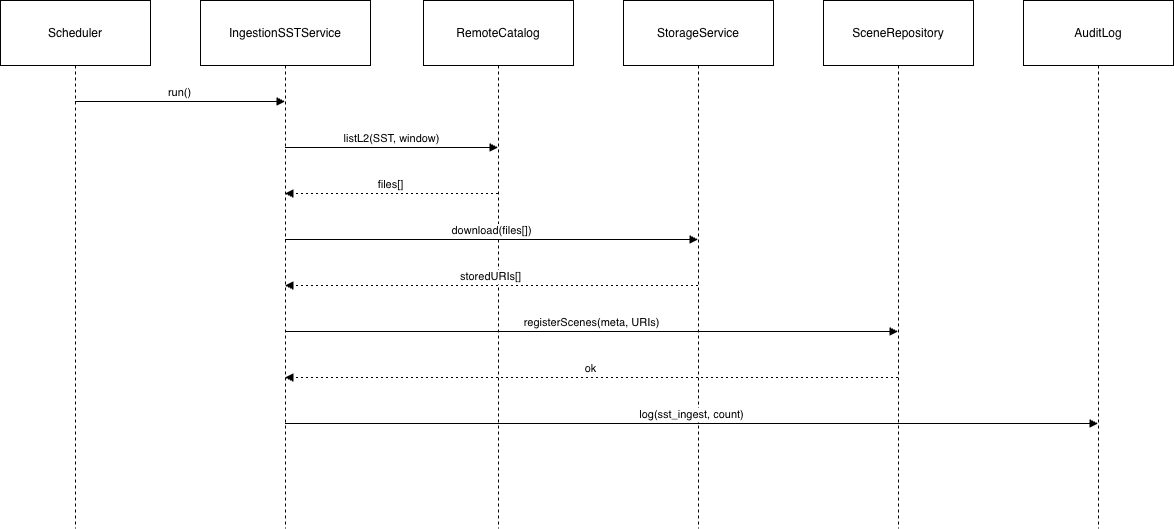

The diagram above was exported from draw.io. Its source (the exported page's mxGraphModel, read from the mxfile embedded in the PNG):
<mxGraphModel dx="1426" dy="1867" grid="1" gridSize="10" guides="1" tooltips="1" connect="1" arrows="1" fold="1" page="1" pageScale="1" pageWidth="850" pageHeight="1100" math="0" shadow="0">
  <root>
    <mxCell id="0" />
    <mxCell id="1" parent="0" />
    <mxCell id="stwHg7iDJDMVgoIG8Lrn-2" value="Scheduler" style="shape=umlLifeline;perimeter=lifelinePerimeter;whiteSpace=wrap;container=1;dropTarget=0;collapsible=0;recursiveResize=0;outlineConnect=0;portConstraint=eastwest;newEdgeStyle={&quot;edgeStyle&quot;:&quot;elbowEdgeStyle&quot;,&quot;elbow&quot;:&quot;vertical&quot;,&quot;curved&quot;:0,&quot;rounded&quot;:0};size=65;" vertex="1" parent="1">
      <mxGeometry x="20" y="20" width="150" height="528" as="geometry" />
    </mxCell>
    <mxCell id="stwHg7iDJDMVgoIG8Lrn-3" value="IngestionSSTService" style="shape=umlLifeline;perimeter=lifelinePerimeter;whiteSpace=wrap;container=1;dropTarget=0;collapsible=0;recursiveResize=0;outlineConnect=0;portConstraint=eastwest;newEdgeStyle={&quot;edgeStyle&quot;:&quot;elbowEdgeStyle&quot;,&quot;elbow&quot;:&quot;vertical&quot;,&quot;curved&quot;:0,&quot;rounded&quot;:0};size=65;" vertex="1" parent="1">
      <mxGeometry x="220" y="20" width="170" height="528" as="geometry" />
    </mxCell>
    <mxCell id="stwHg7iDJDMVgoIG8Lrn-4" value="RemoteCatalog" style="shape=umlLifeline;perimeter=lifelinePerimeter;whiteSpace=wrap;container=1;dropTarget=0;collapsible=0;recursiveResize=0;outlineConnect=0;portConstraint=eastwest;newEdgeStyle={&quot;edgeStyle&quot;:&quot;elbowEdgeStyle&quot;,&quot;elbow&quot;:&quot;vertical&quot;,&quot;curved&quot;:0,&quot;rounded&quot;:0};size=65;" vertex="1" parent="1">
      <mxGeometry x="443" y="20" width="150" height="528" as="geometry" />
    </mxCell>
    <mxCell id="stwHg7iDJDMVgoIG8Lrn-5" value="StorageService" style="shape=umlLifeline;perimeter=lifelinePerimeter;whiteSpace=wrap;container=1;dropTarget=0;collapsible=0;recursiveResize=0;outlineConnect=0;portConstraint=eastwest;newEdgeStyle={&quot;edgeStyle&quot;:&quot;elbowEdgeStyle&quot;,&quot;elbow&quot;:&quot;vertical&quot;,&quot;curved&quot;:0,&quot;rounded&quot;:0};size=65;" vertex="1" parent="1">
      <mxGeometry x="643" y="20" width="150" height="528" as="geometry" />
    </mxCell>
    <mxCell id="stwHg7iDJDMVgoIG8Lrn-6" value="SceneRepository" style="shape=umlLifeline;perimeter=lifelinePerimeter;whiteSpace=wrap;container=1;dropTarget=0;collapsible=0;recursiveResize=0;outlineConnect=0;portConstraint=eastwest;newEdgeStyle={&quot;edgeStyle&quot;:&quot;elbowEdgeStyle&quot;,&quot;elbow&quot;:&quot;vertical&quot;,&quot;curved&quot;:0,&quot;rounded&quot;:0};size=65;" vertex="1" parent="1">
      <mxGeometry x="843" y="20" width="150" height="528" as="geometry" />
    </mxCell>
    <mxCell id="stwHg7iDJDMVgoIG8Lrn-7" value="AuditLog" style="shape=umlLifeline;perimeter=lifelinePerimeter;whiteSpace=wrap;container=1;dropTarget=0;collapsible=0;recursiveResize=0;outlineConnect=0;portConstraint=eastwest;newEdgeStyle={&quot;edgeStyle&quot;:&quot;elbowEdgeStyle&quot;,&quot;elbow&quot;:&quot;vertical&quot;,&quot;curved&quot;:0,&quot;rounded&quot;:0};size=65;" vertex="1" parent="1">
      <mxGeometry x="1043" y="20" width="150" height="528" as="geometry" />
    </mxCell>
    <mxCell id="stwHg7iDJDMVgoIG8Lrn-8" value="run()" style="verticalAlign=bottom;edgeStyle=elbowEdgeStyle;elbow=vertical;curved=0;rounded=0;endArrow=block;" edge="1" parent="1" source="stwHg7iDJDMVgoIG8Lrn-2" target="stwHg7iDJDMVgoIG8Lrn-3">
      <mxGeometry relative="1" as="geometry">
        <Array as="points">
          <mxPoint x="209" y="121" />
        </Array>
      </mxGeometry>
    </mxCell>
    <mxCell id="stwHg7iDJDMVgoIG8Lrn-9" value="listL2(SST, window)" style="verticalAlign=bottom;edgeStyle=elbowEdgeStyle;elbow=vertical;curved=0;rounded=0;endArrow=block;" edge="1" parent="1" source="stwHg7iDJDMVgoIG8Lrn-3" target="stwHg7iDJDMVgoIG8Lrn-4">
      <mxGeometry relative="1" as="geometry">
        <Array as="points">
          <mxPoint x="420" y="167" />
        </Array>
      </mxGeometry>
    </mxCell>
    <mxCell id="stwHg7iDJDMVgoIG8Lrn-10" value="files[]" style="verticalAlign=bottom;edgeStyle=elbowEdgeStyle;elbow=vertical;curved=0;rounded=0;dashed=1;dashPattern=2 3;endArrow=block;" edge="1" parent="1" source="stwHg7iDJDMVgoIG8Lrn-4" target="stwHg7iDJDMVgoIG8Lrn-3">
      <mxGeometry relative="1" as="geometry">
        <Array as="points">
          <mxPoint x="423" y="213" />
        </Array>
      </mxGeometry>
    </mxCell>
    <mxCell id="stwHg7iDJDMVgoIG8Lrn-11" value="download(files[])" style="verticalAlign=bottom;edgeStyle=elbowEdgeStyle;elbow=vertical;curved=0;rounded=0;endArrow=block;" edge="1" parent="1" source="stwHg7iDJDMVgoIG8Lrn-3" target="stwHg7iDJDMVgoIG8Lrn-5">
      <mxGeometry relative="1" as="geometry">
        <Array as="points">
          <mxPoint x="520" y="259" />
        </Array>
      </mxGeometry>
    </mxCell>
    <mxCell id="stwHg7iDJDMVgoIG8Lrn-12" value="storedURIs[]" style="verticalAlign=bottom;edgeStyle=elbowEdgeStyle;elbow=vertical;curved=0;rounded=0;dashed=1;dashPattern=2 3;endArrow=block;" edge="1" parent="1" source="stwHg7iDJDMVgoIG8Lrn-5" target="stwHg7iDJDMVgoIG8Lrn-3">
      <mxGeometry relative="1" as="geometry">
        <Array as="points">
          <mxPoint x="523" y="305" />
        </Array>
      </mxGeometry>
    </mxCell>
    <mxCell id="stwHg7iDJDMVgoIG8Lrn-13" value="registerScenes(meta, URIs)" style="verticalAlign=bottom;edgeStyle=elbowEdgeStyle;elbow=vertical;curved=0;rounded=0;endArrow=block;" edge="1" parent="1" source="stwHg7iDJDMVgoIG8Lrn-3" target="stwHg7iDJDMVgoIG8Lrn-6">
      <mxGeometry relative="1" as="geometry">
        <Array as="points">
          <mxPoint x="620" y="351" />
        </Array>
      </mxGeometry>
    </mxCell>
    <mxCell id="stwHg7iDJDMVgoIG8Lrn-14" value="ok" style="verticalAlign=bottom;edgeStyle=elbowEdgeStyle;elbow=vertical;curved=0;rounded=0;dashed=1;dashPattern=2 3;endArrow=block;" edge="1" parent="1" source="stwHg7iDJDMVgoIG8Lrn-6" target="stwHg7iDJDMVgoIG8Lrn-3">
      <mxGeometry relative="1" as="geometry">
        <Array as="points">
          <mxPoint x="623" y="397" />
        </Array>
      </mxGeometry>
    </mxCell>
    <mxCell id="stwHg7iDJDMVgoIG8Lrn-15" value="log(sst_ingest, count)" style="verticalAlign=bottom;edgeStyle=elbowEdgeStyle;elbow=vertical;curved=0;rounded=0;endArrow=block;" edge="1" parent="1" source="stwHg7iDJDMVgoIG8Lrn-3" target="stwHg7iDJDMVgoIG8Lrn-7">
      <mxGeometry relative="1" as="geometry">
        <Array as="points">
          <mxPoint x="720" y="443" />
        </Array>
      </mxGeometry>
    </mxCell>
  </root>
</mxGraphModel>